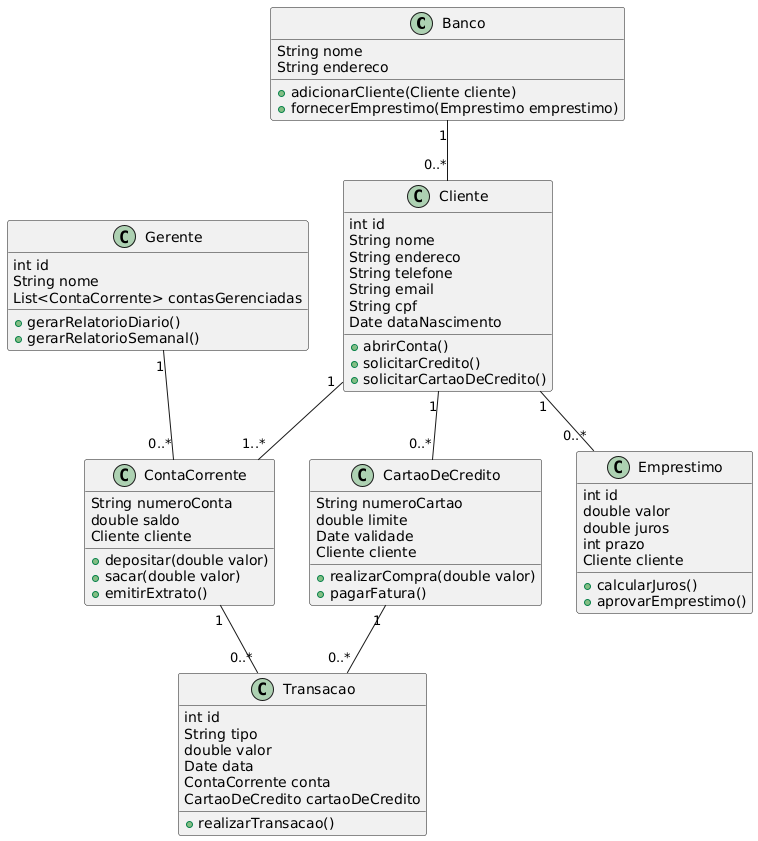

The diagram above was rendered by PlantUML. Its source (embedded in the PNG):
@startuml
class Banco {
  String nome
  String endereco
  +adicionarCliente(Cliente cliente)
  +fornecerEmprestimo(Emprestimo emprestimo)
}

class Cliente {
  int id
  String nome
  String endereco
  String telefone
  String email
  String cpf
  Date dataNascimento
  +abrirConta()
  +solicitarCredito()
  +solicitarCartaoDeCredito()
}

class ContaCorrente {
  String numeroConta
  double saldo
  Cliente cliente
  +depositar(double valor)
  +sacar(double valor)
  +emitirExtrato()
}

class Transacao {
  int id
  String tipo
  double valor
  Date data
  ContaCorrente conta
  CartaoDeCredito cartaoDeCredito
  +realizarTransacao()
}

class CartaoDeCredito {
  String numeroCartao
  double limite
  Date validade
  Cliente cliente
  +realizarCompra(double valor)
  +pagarFatura()
}

class Emprestimo {
  int id
  double valor
  double juros
  int prazo
  Cliente cliente
  +calcularJuros()
  +aprovarEmprestimo()
}

class Gerente {
  int id
  String nome
  List<ContaCorrente> contasGerenciadas
  +gerarRelatorioDiario()
  +gerarRelatorioSemanal()
}

Banco "1" -- "0..*" Cliente
Cliente "1" -- "1..*" ContaCorrente
ContaCorrente "1" -- "0..*" Transacao
Cliente "1" -- "0..*" CartaoDeCredito
Cliente "1" -- "0..*" Emprestimo
Gerente "1" -- "0..*" ContaCorrente
CartaoDeCredito "1" -- "0..*" Transacao
@enduml